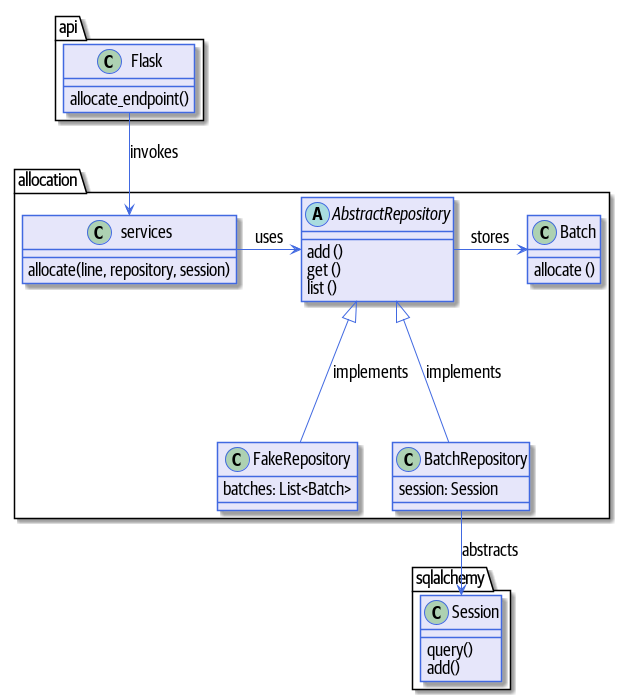

The diagram above was rendered by PlantUML. Its source (embedded in the PNG):
@startuml
skinparam default {
    FontName Guardian Sans Cond Regular
    FontSize 18
    FontColor Black
    Padding 100
}

skinparam class {
    BackgroundColor Lavender
    BorderColor RoyalBlue
}
skinparam package {
    FontName Guardian Sans Cond Light
}

skinparam sequencelifeline {
    BorderColor RoyalBlue
}
skinparam arrow {
    Color RoyalBlue
}
skinparam participant {
    BackgroundColor Lavender
    BorderColor RoyalBlue
}
skinparam entity {
    BackgroundColor Lavender
    BorderColor RoyalBlue
}
skinparam collections {
    BackgroundColor Lavender
    BorderColor RoyalBlue
}
skinparam database {
    BackgroundColor Lavender
    BorderColor RoyalBlue
}
skinparam boundary {
    BackgroundColor Lavender
    BorderColor RoyalBlue
}
skinparam actor {
    Color DeepSkyBlue
    BackgroundColor Lavender
    BorderColor RoyalBlue
}
skinparam sequencegroup {
    FontName Guardian Sans Cond Light
}

package api {

  class Flask {
    allocate_endpoint()
  }
}

package sqlalchemy {
  class Session {
    query()
    add()
  }
}

package allocation {

  class services {
    allocate(line, repository, session)
  }

  abstract class AbstractRepository {
    add ()
    get ()
    list ()
  }

  class Batch {
    allocate ()
  }


  class FakeRepository {
    batches: List<Batch>
  }

  class BatchRepository {
    session: Session
  }

}

services -> AbstractRepository: uses
AbstractRepository -> Batch : stores

AbstractRepository <|-- FakeRepository : implements
AbstractRepository <|-- BatchRepository : implements
Flask --> services : invokes

BatchRepository --> Session : abstracts
@enduml